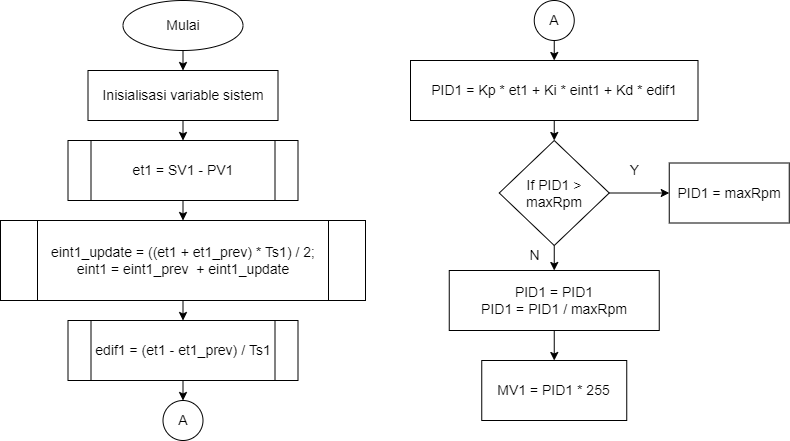

The diagram above was exported from draw.io. Its source (the exported page's mxGraphModel, read from the mxfile embedded in the PNG):
<mxGraphModel dx="1375" dy="800" grid="1" gridSize="10" guides="1" tooltips="1" connect="1" arrows="1" fold="1" page="1" pageScale="1" pageWidth="850" pageHeight="1100" math="0" shadow="0">
  <root>
    <mxCell id="0" />
    <mxCell id="1" parent="0" />
    <mxCell id="NgfjJ2kRROs57Y_T2f6c-20" style="edgeStyle=orthogonalEdgeStyle;rounded=0;orthogonalLoop=1;jettySize=auto;html=1;exitX=0.5;exitY=1;exitDx=0;exitDy=0;entryX=0.5;entryY=0;entryDx=0;entryDy=0;fontSize=14;" edge="1" parent="1" source="NgfjJ2kRROs57Y_T2f6c-5" target="NgfjJ2kRROs57Y_T2f6c-6">
      <mxGeometry relative="1" as="geometry" />
    </mxCell>
    <mxCell id="NgfjJ2kRROs57Y_T2f6c-5" value="Mulai" style="ellipse;whiteSpace=wrap;html=1;fontSize=14;" vertex="1" parent="1">
      <mxGeometry x="152.5" y="40" width="120" height="50" as="geometry" />
    </mxCell>
    <mxCell id="NgfjJ2kRROs57Y_T2f6c-21" style="edgeStyle=orthogonalEdgeStyle;rounded=0;orthogonalLoop=1;jettySize=auto;html=1;exitX=0.5;exitY=1;exitDx=0;exitDy=0;entryX=0.5;entryY=0;entryDx=0;entryDy=0;fontSize=14;" edge="1" parent="1" source="NgfjJ2kRROs57Y_T2f6c-6" target="NgfjJ2kRROs57Y_T2f6c-8">
      <mxGeometry relative="1" as="geometry" />
    </mxCell>
    <mxCell id="NgfjJ2kRROs57Y_T2f6c-6" value="&lt;font style=&quot;font-size: 14px;&quot;&gt;Inisialisasi variable sistem&lt;/font&gt;" style="rounded=0;whiteSpace=wrap;html=1;fontSize=14;" vertex="1" parent="1">
      <mxGeometry x="117.5" y="110" width="190" height="50" as="geometry" />
    </mxCell>
    <mxCell id="NgfjJ2kRROs57Y_T2f6c-22" style="edgeStyle=orthogonalEdgeStyle;rounded=0;orthogonalLoop=1;jettySize=auto;html=1;exitX=0.5;exitY=1;exitDx=0;exitDy=0;entryX=0.5;entryY=0;entryDx=0;entryDy=0;fontSize=14;" edge="1" parent="1" source="NgfjJ2kRROs57Y_T2f6c-8" target="NgfjJ2kRROs57Y_T2f6c-10">
      <mxGeometry relative="1" as="geometry" />
    </mxCell>
    <mxCell id="NgfjJ2kRROs57Y_T2f6c-8" value="et1 = SV1 - PV1" style="shape=process;whiteSpace=wrap;html=1;backgroundOutline=1;fontSize=14;" vertex="1" parent="1">
      <mxGeometry x="97.5" y="180" width="230" height="60" as="geometry" />
    </mxCell>
    <mxCell id="NgfjJ2kRROs57Y_T2f6c-23" style="edgeStyle=orthogonalEdgeStyle;rounded=0;orthogonalLoop=1;jettySize=auto;html=1;exitX=0.5;exitY=1;exitDx=0;exitDy=0;entryX=0.5;entryY=0;entryDx=0;entryDy=0;fontSize=14;" edge="1" parent="1" source="NgfjJ2kRROs57Y_T2f6c-10" target="NgfjJ2kRROs57Y_T2f6c-12">
      <mxGeometry relative="1" as="geometry" />
    </mxCell>
    <mxCell id="NgfjJ2kRROs57Y_T2f6c-10" value="eint1_update = ((et1 + et1_prev) * Ts1) / 2;&lt;br&gt;eint1 = eint1_prev&amp;nbsp; + eint1_update" style="shape=process;whiteSpace=wrap;html=1;backgroundOutline=1;fontSize=14;" vertex="1" parent="1">
      <mxGeometry x="30" y="260" width="365" height="80" as="geometry" />
    </mxCell>
    <mxCell id="NgfjJ2kRROs57Y_T2f6c-33" style="edgeStyle=orthogonalEdgeStyle;rounded=0;orthogonalLoop=1;jettySize=auto;html=1;exitX=0.5;exitY=1;exitDx=0;exitDy=0;entryX=0.5;entryY=0;entryDx=0;entryDy=0;fontSize=14;" edge="1" parent="1" source="NgfjJ2kRROs57Y_T2f6c-12" target="NgfjJ2kRROs57Y_T2f6c-32">
      <mxGeometry relative="1" as="geometry" />
    </mxCell>
    <mxCell id="NgfjJ2kRROs57Y_T2f6c-12" value="edif1 = (et1 - et1_prev) / Ts1" style="shape=process;whiteSpace=wrap;html=1;backgroundOutline=1;fontSize=14;" vertex="1" parent="1">
      <mxGeometry x="97.5" y="360" width="230" height="60" as="geometry" />
    </mxCell>
    <mxCell id="NgfjJ2kRROs57Y_T2f6c-26" style="edgeStyle=orthogonalEdgeStyle;rounded=0;orthogonalLoop=1;jettySize=auto;html=1;exitX=0.5;exitY=1;exitDx=0;exitDy=0;entryX=0.5;entryY=0;entryDx=0;entryDy=0;fontSize=14;" edge="1" parent="1" source="NgfjJ2kRROs57Y_T2f6c-13" target="NgfjJ2kRROs57Y_T2f6c-14">
      <mxGeometry relative="1" as="geometry" />
    </mxCell>
    <mxCell id="NgfjJ2kRROs57Y_T2f6c-13" value="PID1 = Kp * et1 + Ki * eint1 + Kd * edif1" style="rounded=0;whiteSpace=wrap;html=1;fontSize=14;" vertex="1" parent="1">
      <mxGeometry x="440" y="100" width="287.5" height="60" as="geometry" />
    </mxCell>
    <mxCell id="NgfjJ2kRROs57Y_T2f6c-27" style="edgeStyle=orthogonalEdgeStyle;rounded=0;orthogonalLoop=1;jettySize=auto;html=1;exitX=1;exitY=0.5;exitDx=0;exitDy=0;entryX=0;entryY=0.5;entryDx=0;entryDy=0;fontSize=14;" edge="1" parent="1" source="NgfjJ2kRROs57Y_T2f6c-14" target="NgfjJ2kRROs57Y_T2f6c-15">
      <mxGeometry relative="1" as="geometry" />
    </mxCell>
    <mxCell id="NgfjJ2kRROs57Y_T2f6c-28" style="edgeStyle=orthogonalEdgeStyle;rounded=0;orthogonalLoop=1;jettySize=auto;html=1;exitX=0.5;exitY=1;exitDx=0;exitDy=0;entryX=0.5;entryY=0;entryDx=0;entryDy=0;fontSize=14;" edge="1" parent="1" source="NgfjJ2kRROs57Y_T2f6c-14" target="NgfjJ2kRROs57Y_T2f6c-16">
      <mxGeometry relative="1" as="geometry" />
    </mxCell>
    <mxCell id="NgfjJ2kRROs57Y_T2f6c-14" value="If PID1 &amp;gt; maxRpm" style="rhombus;whiteSpace=wrap;html=1;fontSize=14;" vertex="1" parent="1">
      <mxGeometry x="528.75" y="180" width="110" height="105" as="geometry" />
    </mxCell>
    <mxCell id="NgfjJ2kRROs57Y_T2f6c-15" value="PID1 = maxRpm" style="rounded=0;whiteSpace=wrap;html=1;fontSize=14;" vertex="1" parent="1">
      <mxGeometry x="698.75" y="202.5" width="120" height="60" as="geometry" />
    </mxCell>
    <mxCell id="NgfjJ2kRROs57Y_T2f6c-29" style="edgeStyle=orthogonalEdgeStyle;rounded=0;orthogonalLoop=1;jettySize=auto;html=1;exitX=0.5;exitY=1;exitDx=0;exitDy=0;entryX=0.5;entryY=0;entryDx=0;entryDy=0;fontSize=14;" edge="1" parent="1" source="NgfjJ2kRROs57Y_T2f6c-16" target="NgfjJ2kRROs57Y_T2f6c-18">
      <mxGeometry relative="1" as="geometry" />
    </mxCell>
    <mxCell id="NgfjJ2kRROs57Y_T2f6c-16" value="PID1 = PID1&lt;br&gt;PID1 = PID1 / maxRpm" style="rounded=0;whiteSpace=wrap;html=1;fontSize=14;" vertex="1" parent="1">
      <mxGeometry x="478.75" y="310" width="210" height="60" as="geometry" />
    </mxCell>
    <mxCell id="NgfjJ2kRROs57Y_T2f6c-18" value="MV1 = PID1 * 255" style="rounded=0;whiteSpace=wrap;html=1;fontSize=14;" vertex="1" parent="1">
      <mxGeometry x="511.25" y="400" width="145" height="60" as="geometry" />
    </mxCell>
    <mxCell id="NgfjJ2kRROs57Y_T2f6c-30" value="Y" style="text;html=1;align=center;verticalAlign=middle;resizable=0;points=[];autosize=1;strokeColor=none;fillColor=none;fontSize=14;" vertex="1" parent="1">
      <mxGeometry x="653.75" y="200" width="20" height="20" as="geometry" />
    </mxCell>
    <mxCell id="NgfjJ2kRROs57Y_T2f6c-31" value="N" style="text;html=1;align=center;verticalAlign=middle;resizable=0;points=[];autosize=1;strokeColor=none;fillColor=none;fontSize=14;" vertex="1" parent="1">
      <mxGeometry x="548.75" y="285" width="30" height="20" as="geometry" />
    </mxCell>
    <mxCell id="NgfjJ2kRROs57Y_T2f6c-32" value="A" style="ellipse;whiteSpace=wrap;html=1;aspect=fixed;fontSize=14;" vertex="1" parent="1">
      <mxGeometry x="192.5" y="440" width="40" height="40" as="geometry" />
    </mxCell>
    <mxCell id="NgfjJ2kRROs57Y_T2f6c-35" style="edgeStyle=orthogonalEdgeStyle;rounded=0;orthogonalLoop=1;jettySize=auto;html=1;exitX=0.5;exitY=1;exitDx=0;exitDy=0;entryX=0.5;entryY=0;entryDx=0;entryDy=0;fontSize=14;" edge="1" parent="1" source="NgfjJ2kRROs57Y_T2f6c-34" target="NgfjJ2kRROs57Y_T2f6c-13">
      <mxGeometry relative="1" as="geometry" />
    </mxCell>
    <mxCell id="NgfjJ2kRROs57Y_T2f6c-34" value="A" style="ellipse;whiteSpace=wrap;html=1;aspect=fixed;fontSize=14;" vertex="1" parent="1">
      <mxGeometry x="563.75" y="40" width="40" height="40" as="geometry" />
    </mxCell>
  </root>
</mxGraphModel>